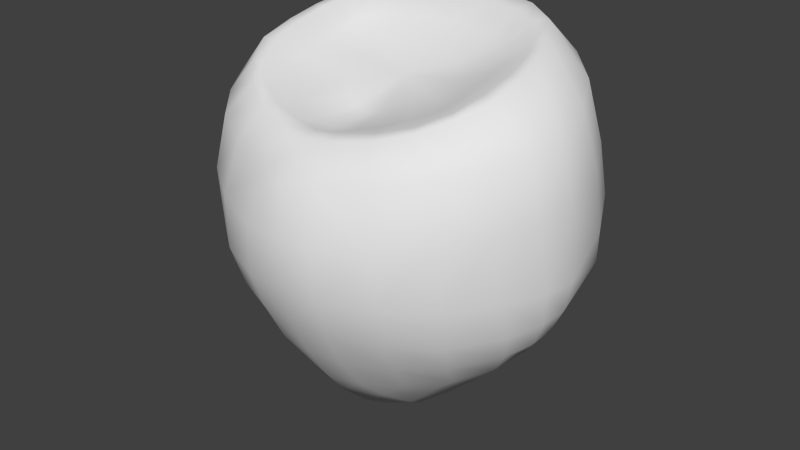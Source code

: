 # Source: Enemy_Fire.blend  (saved by Blender 2.76.0; exported with 4.5.12 LTS)
import bpy
from mathutils import Matrix  # noqa: F401  (used for matrix-valued properties, if any)

bpy.ops.wm.read_factory_settings(use_empty=True)
scene = bpy.context.scene
scene.name = 'Scene'

# ---- collections
col_collection_1 = bpy.data.collections.new('Collection 1'); scene.collection.children.link(col_collection_1)

# ---- world
world_world = bpy.data.worlds.new('World'); scene.world = world_world
world_world.color = (0.05088, 0.05088, 0.05088)
world_world.use_sun_shadow = False
world_world.sun_shadow_jitter_overblur = 0.0
world_world.cycles.sampling_method = 'MANUAL'
world_world.cycles.sample_map_resolution = 256

# ---- meshes
me_cube_001 = bpy.data.meshes.new('Cube.001')
me_cube_001.from_pydata([(-6.071e-17, 0.2012, -1.589), (-6.173e-17, 0.1218, -1.622), (4.671e-17, 0.7903, 1.303), (-1.046e-10, -0.8972, 0.6931), (-1.22e-10, 0.2852, -1.273), (-4.706e-10, 0.478, -1.014), (-9.237e-10, 0.7751, -0.7925), (-9.411e-10, 1.006, -0.4939), (-6.971e-10, 1.138, -0.1679), (-3.486e-11, 1.178, 0.2086), (1.046e-10, 1.17, 0.5106), (2.883e-17, 1.099, 0.8568), (4.314e-17, 0.9473, 1.222), (0.0001905, -1.035, 0.4914), (-7.407e-11, -1.099, 0.1862), (-1.819e-18, -1.081, -0.1408), (-1.32e-17, -0.9907, -0.434), (-2.383e-17, -0.8648, -0.7044), (-3.528e-17, -0.6823, -0.9917), (-4.253e-17, -0.5422, -1.172), (-5.735e-17, -0.105, -1.526), (4.61e-17, 0.6733, 1.277), (-1.656e-10, 0.3273, 0.9995), (-5.228e-11, 0.08876, 0.8808), (-1.569e-10, -0.2824, 0.7302), (-2.353e-10, -0.5712, 0.7051), (1.307, 0.03179, 0.3745), (0.914, 0.009355, 1.082), (0.303, 0.161, -1.397), (-6.209e-17, 0.1708, -1.628), (1.157, 0.1153, -0.5651), (1.317, 0.07529, -0.1258), (0.8181, 0.1463, -0.9565), (1.214, -0.006707, 0.8098), (0.6326, 0.0503, 0.9865), (0.3493, 0.07117, 0.9271), (-1.939e-10, -0.7082, 0.755), (-2.233e-10, -0.8169, 0.7445), (0.1857, -0.8096, 0.7649), (0.4264, -0.7357, 0.8065), (0.6427, -0.6134, 0.8692), (0.7964, -0.449, 0.9424), (0.9099, -0.2412, 1.017), (0.2174, 0.7976, 1.298), (0.4853, 0.7532, 1.278), (0.6901, 0.6311, 1.244), (0.8193, 0.4294, 1.19), (0.8823, 0.2272, 1.139), (0.2723, -1.066, -0.1475), (0.6126, -0.9193, -0.1451), (0.912, -0.6872, -0.1557), (1.134, -0.3831, -0.1571), (1.259, -0.1182, -0.1549), (0.2431, 1.181, 0.494), (0.5959, 1.137, 0.4225), (0.8939, 0.9907, 0.3029), (1.113, 0.755, 0.1474), (1.239, 0.4984, 0.02059), (1.145, -0.234, 0.7416), (1.232, -0.1931, 0.3573), (1.016, -0.4637, 0.6943), (1.122, -0.4416, 0.322), (0.8078, -0.7052, 0.6487), (0.5204, -0.8684, 0.5936), (0.199, -0.9551, 0.5403), (0.891, -0.7359, 0.2712), (0.596, -0.9409, 0.2357), (0.2557, -1.079, 0.2119), (1.154, 0.3188, 0.8847), (1.033, 0.5705, 0.9549), (0.8232, 0.7621, 1.033), (0.5527, 0.8803, 1.12), (0.2429, 0.9412, 1.184), (1.226, 0.4177, 0.4545), (1.094, 0.6771, 0.5259), (0.8763, 0.8947, 0.6088), (0.577, 1.024, 0.711), (0.2435, 1.059, 0.7998), (0.834, 0.02097, 1.085), (0.812, 0.2167, 1.137), (0.7521, 0.3879, 1.183), (0.628, 0.5423, 1.228), (0.4546, 0.6294, 1.256), (0.2195, 0.6614, 1.275), (0.8187, -0.2209, 1.02), (0.7421, -0.4042, 0.9501), (0.6065, -0.5476, 0.8806), (0.403, -0.6528, 0.8208), (0.1641, -0.7058, 0.7829), (0.6178, -0.1773, 0.9314), (0.5852, -0.2833, 0.8934), (0.4714, -0.4182, 0.8467), (0.332, -0.5191, 0.7984), (0.1366, -0.558, 0.7341), (0.3384, -0.07997, 0.8701), (0.2837, -0.1493, 0.8427), (0.093, -0.2641, 0.753), (0.1896, -0.2272, 0.7964), (-1.133e-10, 0.5172, 1.126), (0.6283, 0.1927, 1.024), (0.5889, 0.3154, 1.059), (0.5145, 0.4021, 1.097), (0.4029, 0.4634, 1.115), (0.2191, 0.4926, 1.126), (0.3493, 0.1625, 0.9429), (0.2961, 0.2509, 0.9757), (0.1867, 0.3125, 0.994), (0.2425, 1.175, 0.2018), (0.5799, 1.125, 0.1611), (0.8698, 0.9837, 0.05678), (1.085, 0.7763, -0.08201), (1.214, 0.5301, -0.2205), (1.264, 0.09718, -0.3563), (0.9779, 0.1318, -0.7944), (0.5789, 0.153, -1.157), (0.2298, 1.129, -0.1694), (0.5306, 1.073, -0.2122), (0.7677, 0.947, -0.2851), (0.9744, 0.7789, -0.347), (1.08, 0.5161, -0.4484), (0.2589, 0.9889, -0.5007), (0.5653, 0.8702, -0.5635), (0.7677, 0.6587, -0.6462), (0.9001, 0.4028, -0.725), (0.7432, 0.3806, -0.9064), (0.5804, 0.625, -0.856), (0.3047, 0.775, -0.8141), (0.2097, 0.4799, -1.043), (0.4088, 0.3586, -1.09), (0.1915, 0.2623, -1.3), (0.03297, 0.1783, -1.614), (1.231, -0.07857, -0.3867), (1.119, -0.3034, -0.4255), (0.8854, -0.6058, -0.4521), (0.5923, -0.8177, -0.4471), (0.2615, -0.9633, -0.4369), (1.137, -0.02663, -0.5896), (1.056, -0.2207, -0.6232), (0.828, -0.4967, -0.6709), (0.5501, -0.6883, -0.6929), (0.251, -0.8273, -0.7058), (-5.058e-17, -0.3364, -1.367), (0.9149, -0.1073, -0.8357), (0.7448, -0.3417, -0.8859), (0.5021, -0.5165, -0.929), (0.2374, -0.6409, -0.9676), (0.7425, -0.1021, -0.9994), (0.5471, -0.3146, -1.065), (0.2856, -0.4747, -1.119), (0.5127, -0.06313, -1.22), (0.3237, -0.2284, -1.299), (0.2589, -0.04703, -1.433)], [], [(26, 59, 52, 31), (26, 33, 58, 59), (33, 27, 42, 58), (51, 52, 59, 61), (59, 58, 60, 61), (41, 60, 58, 42), (40, 62, 60, 41), (39, 63, 62, 40), (38, 64, 63, 39), (14, 67, 64, 13), (14, 15, 48, 67), (48, 49, 66, 67), (49, 50, 65, 66), (50, 51, 61, 65), (61, 60, 62, 65), (63, 66, 65, 62), (64, 67, 66, 63), (38, 37, 3, 64), (64, 3, 13), (33, 68, 47, 27), (46, 47, 68, 69), (45, 46, 69, 70), (44, 45, 70, 71), (43, 44, 71, 72), (12, 2, 43, 72), (26, 73, 68, 33), (69, 68, 73, 74), (70, 69, 74, 75), (71, 70, 75, 76), (72, 71, 76, 77), (11, 12, 72, 77), (11, 77, 53, 10), (53, 77, 76, 54), (54, 76, 75, 55), (55, 75, 74, 56), (56, 74, 73, 57), (26, 31, 57, 73), (47, 79, 78, 27), (46, 80, 79, 47), (45, 81, 80, 46), (44, 82, 81, 45), (43, 83, 82, 44), (21, 83, 43, 2), (42, 27, 78, 84), (41, 42, 84, 85), (40, 41, 85, 86), (39, 40, 86, 87), (38, 39, 87, 88), (36, 37, 38, 88), (34, 89, 84, 78), (85, 84, 89, 90), (86, 85, 90, 91), (87, 86, 91, 92), (88, 87, 92, 93), (25, 36, 88, 93), (35, 94, 89, 34), (24, 25, 93, 96), (92, 97, 96, 93), (90, 89, 94, 95), (92, 91, 95, 97), (91, 90, 95), (23, 94, 35), (94, 23, 95), (97, 95, 23), (97, 23, 96), (23, 24, 96), (83, 21, 98, 103), (83, 103, 102, 82), (82, 102, 101, 81), (81, 101, 100, 80), (80, 100, 99, 79), (34, 78, 79, 99), (23, 106, 22), (106, 23, 105), (105, 23, 104), (23, 35, 104), (35, 34, 99, 104), (22, 106, 103, 98), (103, 106, 105, 102), (101, 105, 104, 100), (100, 104, 99), (102, 105, 101), (31, 112, 111, 57), (110, 56, 57, 111), (110, 109, 55, 56), (55, 109, 108, 54), (54, 108, 107, 53), (9, 10, 53, 107), (111, 112, 30, 119), (111, 119, 118, 110), (110, 118, 117, 109), (109, 117, 116, 108), (108, 116, 115, 107), (8, 9, 107, 115), (7, 8, 115, 120), (116, 121, 120, 115), (117, 121, 116), (118, 122, 121, 117), (119, 123, 122, 118), (113, 123, 119, 30), (6, 7, 120, 126), (121, 126, 120), (126, 121, 125), (121, 122, 125), (122, 123, 124, 125), (32, 124, 123, 113), (5, 6, 126, 127), (114, 128, 124, 32), (125, 124, 128), (126, 125, 127), (127, 125, 128), (4, 5, 127, 129), (28, 129, 128, 114), (128, 129, 127), (28, 130, 129), (4, 129, 0), (129, 130, 0), (0, 130, 29), (16, 135, 48, 15), (48, 135, 134, 49), (49, 134, 133, 50), (50, 133, 132, 51), (51, 132, 131, 52), (52, 131, 112, 31), (17, 140, 135, 16), (135, 140, 139, 134), (134, 139, 138, 133), (133, 138, 137, 132), (132, 137, 136, 131), (30, 112, 131, 136), (18, 145, 140, 17), (140, 145, 144, 139), (139, 144, 143, 138), (138, 143, 142, 137), (137, 142, 113, 136), (113, 30, 136), (19, 148, 145, 18), (145, 148, 144), (148, 147, 144), (144, 147, 143), (147, 146, 143), (143, 146, 142), (32, 113, 142, 146), (114, 32, 146, 149), (141, 150, 148, 19), (148, 150, 147), (150, 149, 147), (147, 149, 146), (20, 151, 150, 141), (150, 151, 149), (28, 114, 149, 151), (1, 29, 130), (1, 151, 20), (28, 151, 130), (130, 151, 1)])
me_cube_001.polygons.foreach_set('use_smooth', [True] * 155)
me_cube_001.use_remesh_preserve_volume = False
me_cube_001.use_remesh_preserve_attributes = False
me_cube_001.use_mirror_vertex_groups = False
me_cube_001.update()

# ---- objects
ob_cube = bpy.data.objects.new('Cube', me_cube_001)

# ---- transforms, parenting, visibility, modifiers, constraints
ob_cube.location = (0.0, 0.0, 2.599)
ob_cube.lineart.crease_threshold = 0.0
_m = ob_cube.modifiers.new('Mirror', 'MIRROR')

# ---- collection membership
col_collection_1.objects.link(ob_cube)

# ---- scene / render settings (as saved in the file)
scene.frame_start = 1; scene.frame_end = 250; scene.frame_set(0)
scene.render.engine = 'BLENDER_EEVEE_NEXT'
scene.render.resolution_percentage = 50
scene.render.dither_intensity = 0.0
scene.cycles.use_denoising = False
scene.cycles.samples = 10
scene.cycles.sampling_pattern = 'TABULATED_SOBOL'
scene.cycles.light_sampling_threshold = 0.0
scene.cycles.use_adaptive_sampling = False
scene.cycles.use_light_tree = False
scene.cycles.blur_glossy = 0.0
scene.cycles.pixel_filter_type = 'GAUSSIAN'
scene.cycles.sample_clamp_indirect = 0.0
scene.view_settings.view_transform = 'Standard'
bpy.context.view_layer.update()

# ---- added for rendering (the .blend has no active camera and no usable light): camera, sun
cam_auto = bpy.data.cameras.new('AutoCamera')
cam_auto.lens = 50.0
cam_auto.sensor_width = 36.0
cam_auto.clip_end = 1000.0
ob_auto_camera = bpy.data.objects.new('AutoCamera', cam_auto)
scene.collection.objects.link(ob_auto_camera)
ob_auto_camera.location = (4.21182, -5.01338, 5.80622)
ob_auto_camera.rotation_euler = (1.09748, -7.21219e-08, 0.694738)
scene.camera = ob_auto_camera
light_auto_sun = bpy.data.lights.new('AutoSun', 'SUN')
light_auto_sun.energy = 3.0
light_auto_sun.angle = 0.0523599
ob_auto_sun = bpy.data.objects.new('AutoSun', light_auto_sun)
scene.collection.objects.link(ob_auto_sun)
ob_auto_sun.rotation_euler = (0.872665, 0.174533, 0.523599)
bpy.context.view_layer.update()
